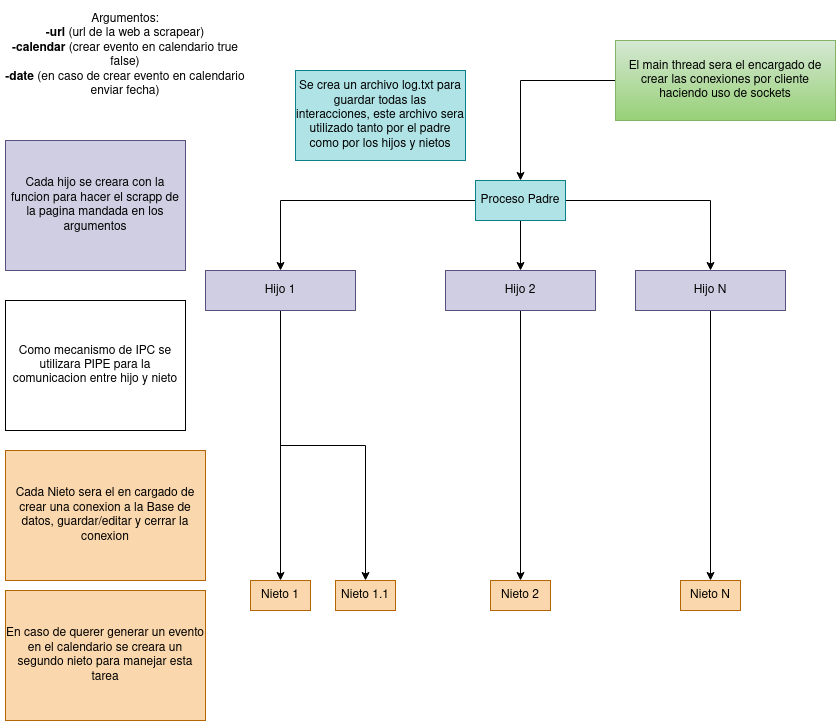

The diagram above was exported from draw.io. Its source (the exported page's mxGraphModel, read from the mxfile embedded in the PNG):
<mxGraphModel dx="1434" dy="795" grid="1" gridSize="10" guides="1" tooltips="1" connect="1" arrows="1" fold="1" page="1" pageScale="1" pageWidth="850" pageHeight="1100" math="0" shadow="0">
  <root>
    <mxCell id="0" />
    <mxCell id="1" parent="0" />
    <mxCell id="0ff27ErbQl071M6EC3Ha-6" style="edgeStyle=orthogonalEdgeStyle;rounded=0;orthogonalLoop=1;jettySize=auto;html=1;" edge="1" parent="1" source="0ff27ErbQl071M6EC3Ha-1" target="0ff27ErbQl071M6EC3Ha-3">
      <mxGeometry relative="1" as="geometry" />
    </mxCell>
    <mxCell id="0ff27ErbQl071M6EC3Ha-7" style="edgeStyle=orthogonalEdgeStyle;rounded=0;orthogonalLoop=1;jettySize=auto;html=1;" edge="1" parent="1" source="0ff27ErbQl071M6EC3Ha-1" target="0ff27ErbQl071M6EC3Ha-4">
      <mxGeometry relative="1" as="geometry" />
    </mxCell>
    <mxCell id="0ff27ErbQl071M6EC3Ha-9" style="edgeStyle=orthogonalEdgeStyle;rounded=0;orthogonalLoop=1;jettySize=auto;html=1;entryX=0.5;entryY=0;entryDx=0;entryDy=0;" edge="1" parent="1" source="0ff27ErbQl071M6EC3Ha-1" target="0ff27ErbQl071M6EC3Ha-5">
      <mxGeometry relative="1" as="geometry" />
    </mxCell>
    <mxCell id="0ff27ErbQl071M6EC3Ha-1" value="&lt;div&gt;Proceso Padre&lt;/div&gt;" style="text;html=1;strokeColor=#0e8088;fillColor=#b0e3e6;align=center;verticalAlign=middle;whiteSpace=wrap;rounded=0;" vertex="1" parent="1">
      <mxGeometry x="480" y="180" width="90" height="40" as="geometry" />
    </mxCell>
    <mxCell id="0ff27ErbQl071M6EC3Ha-20" style="edgeStyle=orthogonalEdgeStyle;rounded=0;orthogonalLoop=1;jettySize=auto;html=1;" edge="1" parent="1" source="0ff27ErbQl071M6EC3Ha-3" target="0ff27ErbQl071M6EC3Ha-17">
      <mxGeometry relative="1" as="geometry" />
    </mxCell>
    <mxCell id="0ff27ErbQl071M6EC3Ha-28" style="edgeStyle=orthogonalEdgeStyle;rounded=0;orthogonalLoop=1;jettySize=auto;html=1;entryX=0.5;entryY=0;entryDx=0;entryDy=0;" edge="1" parent="1" source="0ff27ErbQl071M6EC3Ha-3" target="0ff27ErbQl071M6EC3Ha-27">
      <mxGeometry relative="1" as="geometry" />
    </mxCell>
    <mxCell id="0ff27ErbQl071M6EC3Ha-3" value="Hijo 1" style="text;html=1;strokeColor=#56517e;fillColor=#d0cee2;align=center;verticalAlign=middle;whiteSpace=wrap;rounded=0;" vertex="1" parent="1">
      <mxGeometry x="210" y="270" width="150" height="40" as="geometry" />
    </mxCell>
    <mxCell id="0ff27ErbQl071M6EC3Ha-22" style="edgeStyle=orthogonalEdgeStyle;rounded=0;orthogonalLoop=1;jettySize=auto;html=1;entryX=0.5;entryY=0;entryDx=0;entryDy=0;" edge="1" parent="1" source="0ff27ErbQl071M6EC3Ha-4" target="0ff27ErbQl071M6EC3Ha-18">
      <mxGeometry relative="1" as="geometry" />
    </mxCell>
    <mxCell id="0ff27ErbQl071M6EC3Ha-4" value="Hijo 2" style="text;html=1;strokeColor=#56517e;fillColor=#d0cee2;align=center;verticalAlign=middle;whiteSpace=wrap;rounded=0;" vertex="1" parent="1">
      <mxGeometry x="450" y="270" width="150" height="40" as="geometry" />
    </mxCell>
    <mxCell id="0ff27ErbQl071M6EC3Ha-23" style="edgeStyle=orthogonalEdgeStyle;rounded=0;orthogonalLoop=1;jettySize=auto;html=1;entryX=0.5;entryY=0;entryDx=0;entryDy=0;" edge="1" parent="1" source="0ff27ErbQl071M6EC3Ha-5" target="0ff27ErbQl071M6EC3Ha-19">
      <mxGeometry relative="1" as="geometry" />
    </mxCell>
    <mxCell id="0ff27ErbQl071M6EC3Ha-5" value="&lt;div&gt;Hijo N&lt;/div&gt;" style="text;html=1;strokeColor=#56517e;fillColor=#d0cee2;align=center;verticalAlign=middle;whiteSpace=wrap;rounded=0;" vertex="1" parent="1">
      <mxGeometry x="640" y="270" width="150" height="40" as="geometry" />
    </mxCell>
    <mxCell id="0ff27ErbQl071M6EC3Ha-13" style="edgeStyle=orthogonalEdgeStyle;rounded=0;orthogonalLoop=1;jettySize=auto;html=1;" edge="1" parent="1" source="0ff27ErbQl071M6EC3Ha-10" target="0ff27ErbQl071M6EC3Ha-1">
      <mxGeometry relative="1" as="geometry" />
    </mxCell>
    <mxCell id="0ff27ErbQl071M6EC3Ha-10" value="El main thread sera el encargado de crear las conexiones por cliente haciendo uso de sockets" style="text;html=1;align=center;verticalAlign=middle;whiteSpace=wrap;rounded=0;fillColor=#d5e8d4;strokeColor=#82b366;gradientColor=#97d077;" vertex="1" parent="1">
      <mxGeometry x="620" y="40" width="220" height="80" as="geometry" />
    </mxCell>
    <mxCell id="0ff27ErbQl071M6EC3Ha-14" value="Cada hijo se creara con la funcion para hacer el scrapp de la pagina mandada en los argumentos" style="text;html=1;align=center;verticalAlign=middle;whiteSpace=wrap;rounded=0;fillColor=#d0cee2;strokeColor=#56517e;" vertex="1" parent="1">
      <mxGeometry x="10" y="140" width="180" height="130" as="geometry" />
    </mxCell>
    <mxCell id="0ff27ErbQl071M6EC3Ha-17" value="Nieto 1" style="text;html=1;strokeColor=#b46504;fillColor=#fad7ac;align=center;verticalAlign=middle;whiteSpace=wrap;rounded=0;" vertex="1" parent="1">
      <mxGeometry x="255" y="580" width="60" height="30" as="geometry" />
    </mxCell>
    <mxCell id="0ff27ErbQl071M6EC3Ha-18" value="Nieto 2" style="text;html=1;strokeColor=#b46504;fillColor=#fad7ac;align=center;verticalAlign=middle;whiteSpace=wrap;rounded=0;" vertex="1" parent="1">
      <mxGeometry x="495" y="580" width="60" height="30" as="geometry" />
    </mxCell>
    <mxCell id="0ff27ErbQl071M6EC3Ha-19" value="Nieto N" style="text;html=1;strokeColor=#b46504;fillColor=#fad7ac;align=center;verticalAlign=middle;whiteSpace=wrap;rounded=0;" vertex="1" parent="1">
      <mxGeometry x="685" y="580" width="60" height="30" as="geometry" />
    </mxCell>
    <mxCell id="0ff27ErbQl071M6EC3Ha-24" value="Como mecanismo de IPC se utilizara PIPE para la comunicacion entre hijo y nieto" style="text;html=1;strokeColor=default;fillColor=none;align=center;verticalAlign=middle;whiteSpace=wrap;rounded=0;" vertex="1" parent="1">
      <mxGeometry x="10" y="300" width="180" height="130" as="geometry" />
    </mxCell>
    <mxCell id="0ff27ErbQl071M6EC3Ha-25" value="Cada Nieto sera el en cargado de crear una conexion a la Base de datos, guardar/editar y cerrar la conexion" style="text;html=1;strokeColor=#b46504;fillColor=#fad7ac;align=center;verticalAlign=middle;whiteSpace=wrap;rounded=0;" vertex="1" parent="1">
      <mxGeometry x="10" y="450" width="200" height="130" as="geometry" />
    </mxCell>
    <mxCell id="0ff27ErbQl071M6EC3Ha-26" value="Argumentos:&lt;br&gt;&lt;div&gt;&lt;b&gt;-url &lt;/b&gt;(url de la web a scrapear)&lt;br&gt;&lt;/div&gt;&lt;div&gt;&lt;b&gt;-calendar&lt;/b&gt; (crear evento en calendario true false)&lt;br&gt;&lt;b&gt;-date&lt;/b&gt; (en caso de crear evento en calendario enviar fecha)&lt;br&gt;&lt;/div&gt;" style="text;html=1;strokeColor=none;fillColor=none;align=center;verticalAlign=middle;whiteSpace=wrap;rounded=0;" vertex="1" parent="1">
      <mxGeometry x="5" width="250" height="110" as="geometry" />
    </mxCell>
    <mxCell id="0ff27ErbQl071M6EC3Ha-27" value="Nieto 1.1" style="text;html=1;strokeColor=#b46504;fillColor=#fad7ac;align=center;verticalAlign=middle;whiteSpace=wrap;rounded=0;" vertex="1" parent="1">
      <mxGeometry x="340" y="580" width="60" height="30" as="geometry" />
    </mxCell>
    <mxCell id="0ff27ErbQl071M6EC3Ha-29" value="En caso de querer generar un evento en el calendario se creara un segundo nieto para manejar esta tarea" style="text;html=1;strokeColor=#b46504;fillColor=#fad7ac;align=center;verticalAlign=middle;whiteSpace=wrap;rounded=0;" vertex="1" parent="1">
      <mxGeometry x="10" y="590" width="200" height="130" as="geometry" />
    </mxCell>
    <mxCell id="0ff27ErbQl071M6EC3Ha-34" value="Se crea un archivo log.txt para guardar todas las interacciones, este archivo sera utilizado tanto por el padre como por los hijos y nietos" style="text;html=1;strokeColor=#0e8088;fillColor=#b0e3e6;align=center;verticalAlign=middle;whiteSpace=wrap;rounded=0;" vertex="1" parent="1">
      <mxGeometry x="300" y="70" width="170" height="90" as="geometry" />
    </mxCell>
  </root>
</mxGraphModel>